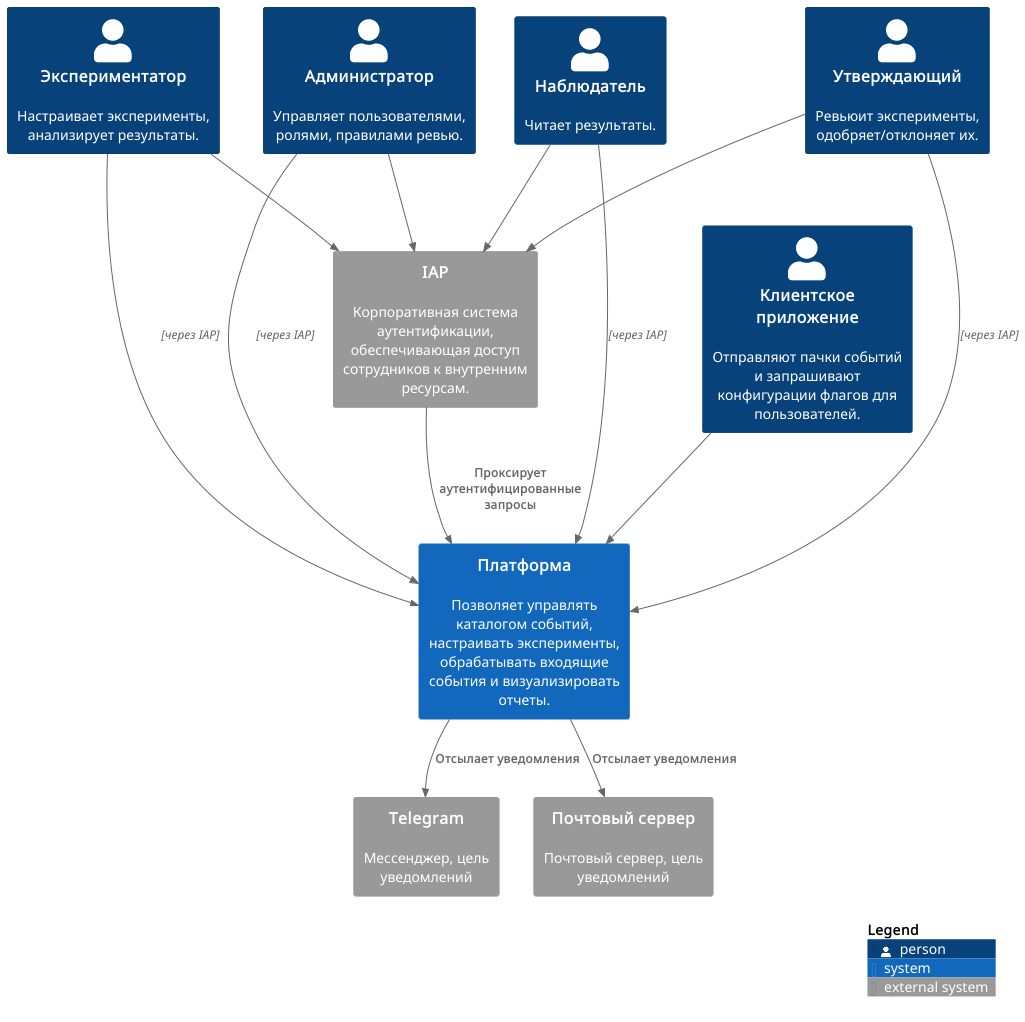

The diagram above was rendered by PlantUML. Its source (embedded in the PNG):
@startuml
!include <C4/C4_Context>


Person(_2b93bb91, "Администратор", "Управляет пользователями, ролями, правилами ревью.",$tags="")

Person(_671628d4, "Экспериментатор", "Настраивает эксперименты, анализирует результаты.",$tags="")

Person(_db4cc232, "Утверждающий", "Ревьюит эксперименты, одобряет/отклоняет их.",$tags="")

Person(_3b36e8f4, "Наблюдатель", "Читает результаты.",$tags="")

Person(__06fa0f0b, "Клиентское приложение", "Отправляют пачки событий и запрашивают конфигурации флагов для пользователей.",$tags="")

System(_88480653, "Платформа", "Позволяет управлять каталогом событий, настраивать эксперименты,\nобрабатывать входящие события и визуализировать отчеты.",$tags="")

System_Ext(IAP, "IAP", "Корпоративная система аутентификации, обеспечивающая доступ сотрудников к внутренним ресурсам.",$tags="")

System_Ext(Telegram, "Telegram", "Мессенджер, цель уведомлений",$tags="")

System_Ext(__229c7f2d, "Почтовый сервер", "Почтовый сервер, цель уведомлений",$tags="")

Rel(_2b93bb91, _88480653, "","через IAP")

Rel(_2b93bb91, IAP, "","")

Rel(_671628d4, _88480653, "","через IAP")

Rel(_671628d4, IAP, "","")

Rel(_db4cc232, _88480653, "","через IAP")

Rel(_db4cc232, IAP, "","")

Rel(_3b36e8f4, _88480653, "","через IAP")

Rel(_3b36e8f4, IAP, "","")

Rel(__06fa0f0b, _88480653, "","")

Rel(_88480653, Telegram, "Отсылает уведомления","")

Rel(_88480653, __229c7f2d, "Отсылает уведомления","")

Rel(IAP, _88480653, "Проксирует аутентифицированные запросы","")

SHOW_LEGEND()
@enduml